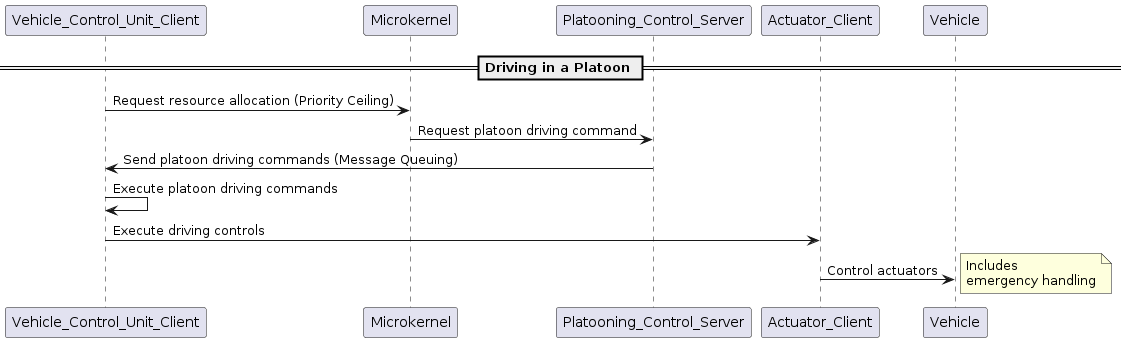

The diagram above was rendered by PlantUML. Its source (embedded in the PNG):
@startuml
participant "Vehicle_Control_Unit_Client" as VCU
participant "Microkernel" as MK
participant "Platooning_Control_Server" as PCS
participant "Actuator_Client" as AC

== Driving in a Platoon ==
VCU -> MK: Request resource allocation (Priority Ceiling)
MK -> PCS: Request platoon driving command
PCS -> VCU: Send platoon driving commands (Message Queuing)
VCU -> VCU: Execute platoon driving commands
VCU -> AC: Execute driving controls
AC -> Vehicle: Control actuators
note right: Includes\nemergency handling
@enduml